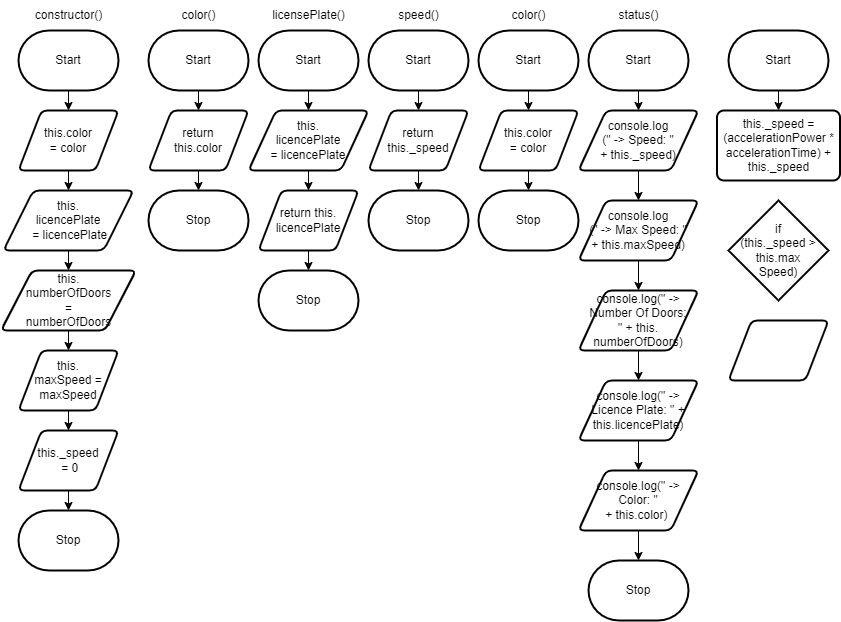

The diagram above was exported from draw.io. Its source (the exported page's mxGraphModel, read from the mxfile embedded in the PNG):
<mxGraphModel dx="198" dy="290" grid="1" gridSize="10" guides="1" tooltips="1" connect="1" arrows="1" fold="1" page="1" pageScale="1" pageWidth="827" pageHeight="1169" math="0" shadow="0">
  <root>
    <mxCell id="0" />
    <mxCell id="1" parent="0" />
    <mxCell id="10" style="edgeStyle=none;html=1;exitX=0.5;exitY=1;exitDx=0;exitDy=0;exitPerimeter=0;entryX=0.5;entryY=0;entryDx=0;entryDy=0;" parent="1" source="2" target="4" edge="1">
      <mxGeometry relative="1" as="geometry" />
    </mxCell>
    <mxCell id="2" value="Start" style="strokeWidth=2;html=1;shape=mxgraph.flowchart.terminator;whiteSpace=wrap;" parent="1" vertex="1">
      <mxGeometry x="40" y="40" width="100" height="60" as="geometry" />
    </mxCell>
    <mxCell id="15" style="edgeStyle=none;html=1;exitX=0.5;exitY=1;exitDx=0;exitDy=0;entryX=0.5;entryY=0;entryDx=0;entryDy=0;entryPerimeter=0;" parent="1" source="3" target="9" edge="1">
      <mxGeometry relative="1" as="geometry" />
    </mxCell>
    <mxCell id="3" value="this._speed&lt;br&gt;&amp;nbsp;= 0" style="shape=parallelogram;html=1;strokeWidth=2;perimeter=parallelogramPerimeter;whiteSpace=wrap;rounded=1;arcSize=12;size=0.23;" parent="1" vertex="1">
      <mxGeometry x="40" y="440" width="100" height="60" as="geometry" />
    </mxCell>
    <mxCell id="11" style="edgeStyle=none;html=1;exitX=0.5;exitY=1;exitDx=0;exitDy=0;entryX=0.5;entryY=0;entryDx=0;entryDy=0;" parent="1" source="4" target="5" edge="1">
      <mxGeometry relative="1" as="geometry" />
    </mxCell>
    <mxCell id="4" value="this.color &lt;br&gt;= color" style="shape=parallelogram;html=1;strokeWidth=2;perimeter=parallelogramPerimeter;whiteSpace=wrap;rounded=1;arcSize=12;size=0.23;" parent="1" vertex="1">
      <mxGeometry x="40" y="120" width="100" height="60" as="geometry" />
    </mxCell>
    <mxCell id="12" style="edgeStyle=none;html=1;exitX=0.5;exitY=1;exitDx=0;exitDy=0;entryX=0.5;entryY=0;entryDx=0;entryDy=0;" parent="1" source="5" target="6" edge="1">
      <mxGeometry relative="1" as="geometry" />
    </mxCell>
    <mxCell id="5" value="this.&lt;br&gt;licencePlate&lt;br&gt;&amp;nbsp;= licencePlate" style="shape=parallelogram;html=1;strokeWidth=2;perimeter=parallelogramPerimeter;whiteSpace=wrap;rounded=1;arcSize=12;size=0.23;" parent="1" vertex="1">
      <mxGeometry x="25" y="200" width="130" height="60" as="geometry" />
    </mxCell>
    <mxCell id="13" style="edgeStyle=none;html=1;exitX=0.5;exitY=1;exitDx=0;exitDy=0;entryX=0.5;entryY=0;entryDx=0;entryDy=0;" parent="1" source="6" target="7" edge="1">
      <mxGeometry relative="1" as="geometry" />
    </mxCell>
    <mxCell id="6" value="this.&lt;br&gt;numberOfDoors &lt;br&gt;= &lt;br&gt;numberOfDoors" style="shape=parallelogram;html=1;strokeWidth=2;perimeter=parallelogramPerimeter;whiteSpace=wrap;rounded=1;arcSize=12;size=0.23;" parent="1" vertex="1">
      <mxGeometry x="22.5" y="280" width="135" height="60" as="geometry" />
    </mxCell>
    <mxCell id="14" style="edgeStyle=none;html=1;exitX=0.5;exitY=1;exitDx=0;exitDy=0;entryX=0.5;entryY=0;entryDx=0;entryDy=0;" parent="1" source="7" target="3" edge="1">
      <mxGeometry relative="1" as="geometry" />
    </mxCell>
    <mxCell id="7" value="this.&lt;br&gt;maxSpeed = maxSpeed" style="shape=parallelogram;html=1;strokeWidth=2;perimeter=parallelogramPerimeter;whiteSpace=wrap;rounded=1;arcSize=12;size=0.23;" parent="1" vertex="1">
      <mxGeometry x="40" y="360" width="100" height="60" as="geometry" />
    </mxCell>
    <mxCell id="9" value="Stop" style="strokeWidth=2;html=1;shape=mxgraph.flowchart.terminator;whiteSpace=wrap;" parent="1" vertex="1">
      <mxGeometry x="40" y="520" width="100" height="60" as="geometry" />
    </mxCell>
    <mxCell id="16" value="constructor()" style="text;html=1;align=center;verticalAlign=middle;resizable=0;points=[];autosize=1;strokeColor=none;fillColor=none;" parent="1" vertex="1">
      <mxGeometry x="45" y="10" width="90" height="30" as="geometry" />
    </mxCell>
    <mxCell id="20" style="edgeStyle=none;html=1;exitX=0.5;exitY=1;exitDx=0;exitDy=0;exitPerimeter=0;entryX=0.5;entryY=0;entryDx=0;entryDy=0;" parent="1" source="17" target="18" edge="1">
      <mxGeometry relative="1" as="geometry" />
    </mxCell>
    <mxCell id="17" value="Start" style="strokeWidth=2;html=1;shape=mxgraph.flowchart.terminator;whiteSpace=wrap;" parent="1" vertex="1">
      <mxGeometry x="170" y="40" width="100" height="60" as="geometry" />
    </mxCell>
    <mxCell id="21" style="edgeStyle=none;html=1;exitX=0.5;exitY=1;exitDx=0;exitDy=0;entryX=0.5;entryY=0;entryDx=0;entryDy=0;entryPerimeter=0;" parent="1" source="18" target="19" edge="1">
      <mxGeometry relative="1" as="geometry" />
    </mxCell>
    <mxCell id="18" value="return &lt;br&gt;this.color" style="shape=parallelogram;html=1;strokeWidth=2;perimeter=parallelogramPerimeter;whiteSpace=wrap;rounded=1;arcSize=12;size=0.23;" parent="1" vertex="1">
      <mxGeometry x="170" y="120" width="100" height="60" as="geometry" />
    </mxCell>
    <mxCell id="19" value="Stop" style="strokeWidth=2;html=1;shape=mxgraph.flowchart.terminator;whiteSpace=wrap;" parent="1" vertex="1">
      <mxGeometry x="170" y="200" width="100" height="60" as="geometry" />
    </mxCell>
    <mxCell id="22" value="color()" style="text;html=1;align=center;verticalAlign=middle;resizable=0;points=[];autosize=1;strokeColor=none;fillColor=none;" parent="1" vertex="1">
      <mxGeometry x="190" y="10" width="60" height="30" as="geometry" />
    </mxCell>
    <mxCell id="40" style="edgeStyle=none;html=1;exitX=0.5;exitY=1;exitDx=0;exitDy=0;exitPerimeter=0;entryX=0.5;entryY=0;entryDx=0;entryDy=0;" parent="1" source="25" target="39" edge="1">
      <mxGeometry relative="1" as="geometry" />
    </mxCell>
    <mxCell id="25" value="Start" style="strokeWidth=2;html=1;shape=mxgraph.flowchart.terminator;whiteSpace=wrap;" parent="1" vertex="1">
      <mxGeometry x="280" y="40" width="100" height="60" as="geometry" />
    </mxCell>
    <mxCell id="26" style="edgeStyle=none;html=1;exitX=0.5;exitY=1;exitDx=0;exitDy=0;entryX=0.5;entryY=0;entryDx=0;entryDy=0;entryPerimeter=0;" parent="1" source="27" target="28" edge="1">
      <mxGeometry relative="1" as="geometry" />
    </mxCell>
    <mxCell id="27" value="return this.&lt;br&gt;licencePlate" style="shape=parallelogram;html=1;strokeWidth=2;perimeter=parallelogramPerimeter;whiteSpace=wrap;rounded=1;arcSize=12;size=0.23;" parent="1" vertex="1">
      <mxGeometry x="280" y="200" width="100" height="60" as="geometry" />
    </mxCell>
    <mxCell id="28" value="Stop" style="strokeWidth=2;html=1;shape=mxgraph.flowchart.terminator;whiteSpace=wrap;" parent="1" vertex="1">
      <mxGeometry x="280" y="280" width="100" height="60" as="geometry" />
    </mxCell>
    <mxCell id="29" style="edgeStyle=none;html=1;exitX=0.5;exitY=1;exitDx=0;exitDy=0;exitPerimeter=0;entryX=0.5;entryY=0;entryDx=0;entryDy=0;" parent="1" source="30" target="32" edge="1">
      <mxGeometry relative="1" as="geometry" />
    </mxCell>
    <mxCell id="30" value="Start" style="strokeWidth=2;html=1;shape=mxgraph.flowchart.terminator;whiteSpace=wrap;" parent="1" vertex="1">
      <mxGeometry x="390" y="40" width="100" height="60" as="geometry" />
    </mxCell>
    <mxCell id="31" style="edgeStyle=none;html=1;exitX=0.5;exitY=1;exitDx=0;exitDy=0;entryX=0.5;entryY=0;entryDx=0;entryDy=0;entryPerimeter=0;" parent="1" source="32" target="33" edge="1">
      <mxGeometry relative="1" as="geometry" />
    </mxCell>
    <mxCell id="32" value="return &lt;br&gt;this._speed" style="shape=parallelogram;html=1;strokeWidth=2;perimeter=parallelogramPerimeter;whiteSpace=wrap;rounded=1;arcSize=12;size=0.23;" parent="1" vertex="1">
      <mxGeometry x="390" y="120" width="100" height="60" as="geometry" />
    </mxCell>
    <mxCell id="33" value="Stop" style="strokeWidth=2;html=1;shape=mxgraph.flowchart.terminator;whiteSpace=wrap;" parent="1" vertex="1">
      <mxGeometry x="390" y="200" width="100" height="60" as="geometry" />
    </mxCell>
    <mxCell id="34" style="edgeStyle=none;html=1;exitX=0.5;exitY=1;exitDx=0;exitDy=0;exitPerimeter=0;entryX=0.5;entryY=0;entryDx=0;entryDy=0;" parent="1" source="35" target="37" edge="1">
      <mxGeometry relative="1" as="geometry" />
    </mxCell>
    <mxCell id="35" value="Start" style="strokeWidth=2;html=1;shape=mxgraph.flowchart.terminator;whiteSpace=wrap;" parent="1" vertex="1">
      <mxGeometry x="500" y="40" width="100" height="60" as="geometry" />
    </mxCell>
    <mxCell id="36" style="edgeStyle=none;html=1;exitX=0.5;exitY=1;exitDx=0;exitDy=0;entryX=0.5;entryY=0;entryDx=0;entryDy=0;entryPerimeter=0;" parent="1" source="37" target="38" edge="1">
      <mxGeometry relative="1" as="geometry" />
    </mxCell>
    <mxCell id="37" value="this.color &lt;br&gt;= color" style="shape=parallelogram;html=1;strokeWidth=2;perimeter=parallelogramPerimeter;whiteSpace=wrap;rounded=1;arcSize=12;size=0.23;" parent="1" vertex="1">
      <mxGeometry x="500" y="120" width="100" height="60" as="geometry" />
    </mxCell>
    <mxCell id="38" value="Stop" style="strokeWidth=2;html=1;shape=mxgraph.flowchart.terminator;whiteSpace=wrap;" parent="1" vertex="1">
      <mxGeometry x="500" y="200" width="100" height="60" as="geometry" />
    </mxCell>
    <mxCell id="41" style="edgeStyle=none;html=1;exitX=0.5;exitY=1;exitDx=0;exitDy=0;entryX=0.5;entryY=0;entryDx=0;entryDy=0;" parent="1" source="39" target="27" edge="1">
      <mxGeometry relative="1" as="geometry" />
    </mxCell>
    <mxCell id="39" value="this.&lt;br&gt;licencePlate &lt;br&gt;= licencePlate" style="shape=parallelogram;html=1;strokeWidth=2;perimeter=parallelogramPerimeter;whiteSpace=wrap;rounded=1;arcSize=12;size=0.23;" parent="1" vertex="1">
      <mxGeometry x="270" y="120" width="120" height="60" as="geometry" />
    </mxCell>
    <mxCell id="42" value="licensePlate()" style="text;html=1;align=center;verticalAlign=middle;resizable=0;points=[];autosize=1;strokeColor=none;fillColor=none;" parent="1" vertex="1">
      <mxGeometry x="280" y="10" width="100" height="30" as="geometry" />
    </mxCell>
    <mxCell id="43" value="speed()" style="text;html=1;align=center;verticalAlign=middle;resizable=0;points=[];autosize=1;strokeColor=none;fillColor=none;" parent="1" vertex="1">
      <mxGeometry x="410" y="10" width="60" height="30" as="geometry" />
    </mxCell>
    <mxCell id="44" value="color()" style="text;html=1;align=center;verticalAlign=middle;resizable=0;points=[];autosize=1;strokeColor=none;fillColor=none;" parent="1" vertex="1">
      <mxGeometry x="520" y="10" width="60" height="30" as="geometry" />
    </mxCell>
    <mxCell id="47" style="edgeStyle=none;html=1;exitX=0.5;exitY=1;exitDx=0;exitDy=0;exitPerimeter=0;entryX=0.5;entryY=0;entryDx=0;entryDy=0;" parent="1" source="45" target="46" edge="1">
      <mxGeometry relative="1" as="geometry" />
    </mxCell>
    <mxCell id="45" value="Start" style="strokeWidth=2;html=1;shape=mxgraph.flowchart.terminator;whiteSpace=wrap;" parent="1" vertex="1">
      <mxGeometry x="610" y="40" width="100" height="60" as="geometry" />
    </mxCell>
    <mxCell id="51" style="edgeStyle=none;html=1;exitX=0.5;exitY=1;exitDx=0;exitDy=0;entryX=0.5;entryY=0;entryDx=0;entryDy=0;" parent="1" source="46" target="48" edge="1">
      <mxGeometry relative="1" as="geometry" />
    </mxCell>
    <mxCell id="46" value="console.log&lt;br&gt;(&quot; -&amp;gt; Speed: &quot; &lt;br&gt;+ this._speed)" style="shape=parallelogram;html=1;strokeWidth=2;perimeter=parallelogramPerimeter;whiteSpace=wrap;rounded=1;arcSize=12;size=0.23;" parent="1" vertex="1">
      <mxGeometry x="600" y="120" width="120" height="60" as="geometry" />
    </mxCell>
    <mxCell id="52" style="edgeStyle=none;html=1;exitX=0.5;exitY=1;exitDx=0;exitDy=0;" parent="1" source="48" target="49" edge="1">
      <mxGeometry relative="1" as="geometry" />
    </mxCell>
    <mxCell id="48" value="console.log&lt;br&gt;(&quot; -&amp;gt; Max Speed: &quot; &lt;br&gt;+ this.maxSpeed)" style="shape=parallelogram;html=1;strokeWidth=2;perimeter=parallelogramPerimeter;whiteSpace=wrap;rounded=1;arcSize=12;size=0.23;" parent="1" vertex="1">
      <mxGeometry x="600" y="210" width="120" height="60" as="geometry" />
    </mxCell>
    <mxCell id="53" style="edgeStyle=none;html=1;exitX=0.5;exitY=1;exitDx=0;exitDy=0;" parent="1" source="49" target="50" edge="1">
      <mxGeometry relative="1" as="geometry" />
    </mxCell>
    <mxCell id="49" value="console.log(&quot; -&amp;gt; Number Of Doors: &lt;br&gt;&quot; + this.&lt;br&gt;numberOfDoors)" style="shape=parallelogram;html=1;strokeWidth=2;perimeter=parallelogramPerimeter;whiteSpace=wrap;rounded=1;arcSize=12;size=0.23;" parent="1" vertex="1">
      <mxGeometry x="600" y="300" width="120" height="60" as="geometry" />
    </mxCell>
    <mxCell id="55" style="edgeStyle=none;html=1;exitX=0.5;exitY=1;exitDx=0;exitDy=0;entryX=0.5;entryY=0;entryDx=0;entryDy=0;" parent="1" source="50" target="54" edge="1">
      <mxGeometry relative="1" as="geometry" />
    </mxCell>
    <mxCell id="50" value="console.log(&quot; -&amp;gt; Licence Plate: &quot; + this.licencePlate)" style="shape=parallelogram;html=1;strokeWidth=2;perimeter=parallelogramPerimeter;whiteSpace=wrap;rounded=1;arcSize=12;size=0.23;" parent="1" vertex="1">
      <mxGeometry x="600" y="390" width="120" height="60" as="geometry" />
    </mxCell>
    <mxCell id="57" style="edgeStyle=none;html=1;exitX=0.5;exitY=1;exitDx=0;exitDy=0;entryX=0.5;entryY=0;entryDx=0;entryDy=0;entryPerimeter=0;" parent="1" source="54" target="56" edge="1">
      <mxGeometry relative="1" as="geometry" />
    </mxCell>
    <mxCell id="54" value="console.log(&quot; -&amp;gt; Color: &quot; &lt;br&gt;+ this.color)&amp;nbsp;" style="shape=parallelogram;html=1;strokeWidth=2;perimeter=parallelogramPerimeter;whiteSpace=wrap;rounded=1;arcSize=12;size=0.23;" parent="1" vertex="1">
      <mxGeometry x="600" y="480" width="120" height="60" as="geometry" />
    </mxCell>
    <mxCell id="56" value="Stop" style="strokeWidth=2;html=1;shape=mxgraph.flowchart.terminator;whiteSpace=wrap;" parent="1" vertex="1">
      <mxGeometry x="610" y="570" width="100" height="60" as="geometry" />
    </mxCell>
    <mxCell id="58" value="status()" style="text;html=1;align=center;verticalAlign=middle;resizable=0;points=[];autosize=1;strokeColor=none;fillColor=none;" parent="1" vertex="1">
      <mxGeometry x="630" y="10" width="60" height="30" as="geometry" />
    </mxCell>
    <mxCell id="62" style="edgeStyle=none;html=1;exitX=0.5;exitY=1;exitDx=0;exitDy=0;exitPerimeter=0;entryX=0.5;entryY=0;entryDx=0;entryDy=0;" parent="1" source="59" target="61" edge="1">
      <mxGeometry relative="1" as="geometry" />
    </mxCell>
    <mxCell id="59" value="Start" style="strokeWidth=2;html=1;shape=mxgraph.flowchart.terminator;whiteSpace=wrap;" parent="1" vertex="1">
      <mxGeometry x="750" y="40" width="100" height="60" as="geometry" />
    </mxCell>
    <mxCell id="61" value="this._speed = (accelerationPower * accelerationTime) + this._speed" style="rounded=1;whiteSpace=wrap;html=1;absoluteArcSize=1;arcSize=14;strokeWidth=2;" parent="1" vertex="1">
      <mxGeometry x="738.5" y="120" width="123" height="70" as="geometry" />
    </mxCell>
    <mxCell id="63" value="if &lt;br&gt;(this._speed &amp;gt; this.max&lt;br&gt;Speed)&lt;br&gt;" style="strokeWidth=2;html=1;shape=mxgraph.flowchart.decision;whiteSpace=wrap;" parent="1" vertex="1">
      <mxGeometry x="750" y="210" width="100" height="100" as="geometry" />
    </mxCell>
    <mxCell id="64" value="" style="shape=parallelogram;html=1;strokeWidth=2;perimeter=parallelogramPerimeter;whiteSpace=wrap;rounded=1;arcSize=12;size=0.23;" parent="1" vertex="1">
      <mxGeometry x="750" y="330" width="100" height="60" as="geometry" />
    </mxCell>
  </root>
</mxGraphModel>